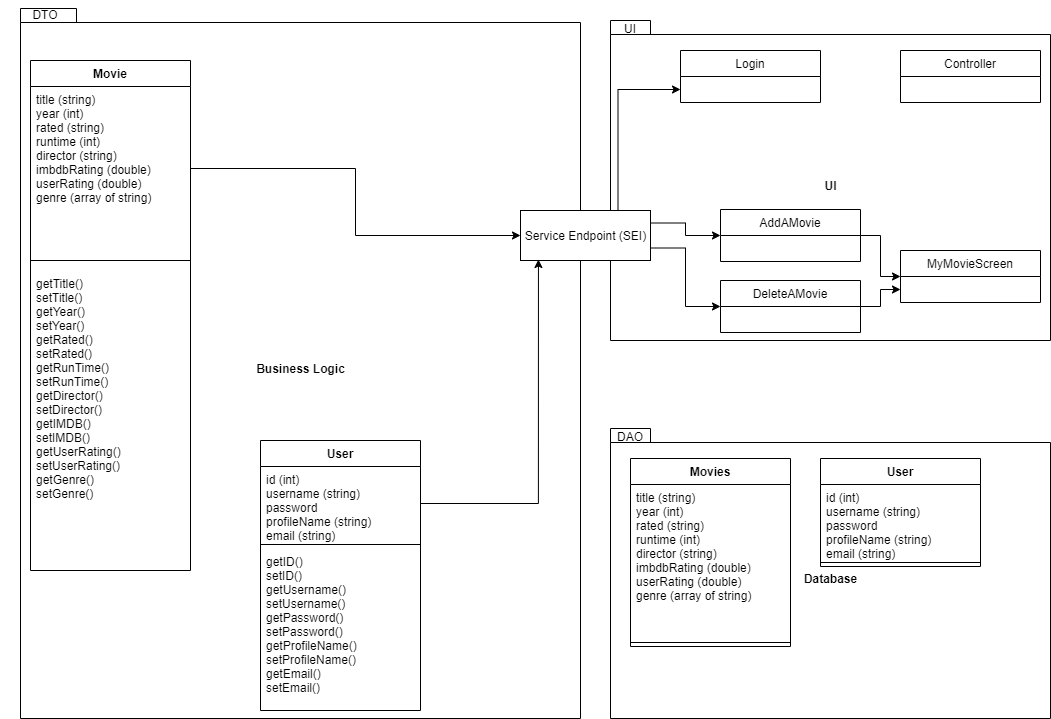

The diagram above was exported from draw.io. Its source (the exported page's mxGraphModel, read from the mxfile embedded in the PNG):
<mxGraphModel dx="2232" dy="764" grid="1" gridSize="10" guides="1" tooltips="1" connect="1" arrows="1" fold="1" page="1" pageScale="1" pageWidth="850" pageHeight="1100" math="0" shadow="0">
  <root>
    <mxCell id="0" />
    <mxCell id="1" parent="0" />
    <mxCell id="M6GUXY2r6FMFCKeiw5oZ-12" value="UI" style="shape=folder;fontStyle=1;spacingTop=10;tabWidth=40;tabHeight=14;tabPosition=left;html=1;" parent="1" vertex="1">
      <mxGeometry x="600" y="40" width="440" height="320" as="geometry" />
    </mxCell>
    <mxCell id="M6GUXY2r6FMFCKeiw5oZ-9" value="Business Logic" style="shape=folder;fontStyle=1;spacingTop=10;tabWidth=40;tabHeight=14;tabPosition=left;html=1;" parent="1" vertex="1">
      <mxGeometry x="10" y="28" width="560" height="710" as="geometry" />
    </mxCell>
    <mxCell id="a9MwZO1zOmP9spwCdnWn-1" value="Movie" style="swimlane;fontStyle=1;align=center;verticalAlign=top;childLayout=stackLayout;horizontal=1;startSize=26;horizontalStack=0;resizeParent=1;resizeParentMax=0;resizeLast=0;collapsible=1;marginBottom=0;" parent="1" vertex="1">
      <mxGeometry x="20" y="80" width="160" height="510" as="geometry" />
    </mxCell>
    <mxCell id="a9MwZO1zOmP9spwCdnWn-2" value="title (string)&#10;year (int)&#10;rated (string)&#10;runtime (int)&#10;director (string)&#10;imbdbRating (double)&#10;userRating (double)&#10;genre (array of string)" style="text;strokeColor=none;fillColor=none;align=left;verticalAlign=top;spacingLeft=4;spacingRight=4;overflow=hidden;rotatable=0;points=[[0,0.5],[1,0.5]];portConstraint=eastwest;" parent="a9MwZO1zOmP9spwCdnWn-1" vertex="1">
      <mxGeometry y="26" width="160" height="164" as="geometry" />
    </mxCell>
    <mxCell id="a9MwZO1zOmP9spwCdnWn-3" value="" style="line;strokeWidth=1;fillColor=none;align=left;verticalAlign=middle;spacingTop=-1;spacingLeft=3;spacingRight=3;rotatable=0;labelPosition=right;points=[];portConstraint=eastwest;" parent="a9MwZO1zOmP9spwCdnWn-1" vertex="1">
      <mxGeometry y="190" width="160" height="20" as="geometry" />
    </mxCell>
    <mxCell id="a9MwZO1zOmP9spwCdnWn-4" value="getTitle()&#10;setTitle()&#10;getYear()&#10;setYear()&#10;getRated()&#10;setRated()&#10;getRunTime()&#10;setRunTime()&#10;getDirector()&#10;setDirector()&#10;getIMDB()&#10;setIMDB()&#10;getUserRating()&#10;setUserRating()&#10;getGenre()&#10;setGenre()&#10;" style="text;strokeColor=none;fillColor=none;align=left;verticalAlign=top;spacingLeft=4;spacingRight=4;overflow=hidden;rotatable=0;points=[[0,0.5],[1,0.5]];portConstraint=eastwest;" parent="a9MwZO1zOmP9spwCdnWn-1" vertex="1">
      <mxGeometry y="210" width="160" height="300" as="geometry" />
    </mxCell>
    <mxCell id="M6GUXY2r6FMFCKeiw5oZ-31" style="edgeStyle=orthogonalEdgeStyle;rounded=0;orthogonalLoop=1;jettySize=auto;html=1;exitX=0.75;exitY=0;exitDx=0;exitDy=0;entryX=0;entryY=0.75;entryDx=0;entryDy=0;" parent="1" source="M6GUXY2r6FMFCKeiw5oZ-8" target="M6GUXY2r6FMFCKeiw5oZ-18" edge="1">
      <mxGeometry relative="1" as="geometry" />
    </mxCell>
    <mxCell id="D9geKBO9hEqycoCpd5Mo-4" style="edgeStyle=orthogonalEdgeStyle;rounded=0;orthogonalLoop=1;jettySize=auto;html=1;exitX=1;exitY=0.25;exitDx=0;exitDy=0;entryX=0;entryY=0.5;entryDx=0;entryDy=0;" parent="1" source="M6GUXY2r6FMFCKeiw5oZ-8" target="M6GUXY2r6FMFCKeiw5oZ-19" edge="1">
      <mxGeometry relative="1" as="geometry">
        <mxPoint x="730" y="260" as="targetPoint" />
      </mxGeometry>
    </mxCell>
    <mxCell id="D9geKBO9hEqycoCpd5Mo-7" style="edgeStyle=orthogonalEdgeStyle;rounded=0;orthogonalLoop=1;jettySize=auto;html=1;exitX=1;exitY=0.75;exitDx=0;exitDy=0;entryX=0;entryY=0.5;entryDx=0;entryDy=0;" parent="1" source="M6GUXY2r6FMFCKeiw5oZ-8" target="D9geKBO9hEqycoCpd5Mo-5" edge="1">
      <mxGeometry relative="1" as="geometry" />
    </mxCell>
    <mxCell id="M6GUXY2r6FMFCKeiw5oZ-8" value="Service Endpoint (SEI)" style="html=1;" parent="1" vertex="1">
      <mxGeometry x="510" y="230" width="130" height="50" as="geometry" />
    </mxCell>
    <mxCell id="M6GUXY2r6FMFCKeiw5oZ-30" style="edgeStyle=orthogonalEdgeStyle;rounded=0;orthogonalLoop=1;jettySize=auto;html=1;entryX=0.138;entryY=0.98;entryDx=0;entryDy=0;entryPerimeter=0;" parent="1" source="M6GUXY2r6FMFCKeiw5oZ-27" target="M6GUXY2r6FMFCKeiw5oZ-8" edge="1">
      <mxGeometry relative="1" as="geometry" />
    </mxCell>
    <mxCell id="M6GUXY2r6FMFCKeiw5oZ-32" style="edgeStyle=orthogonalEdgeStyle;rounded=0;orthogonalLoop=1;jettySize=auto;html=1;exitX=1;exitY=0.5;exitDx=0;exitDy=0;entryX=0;entryY=0.5;entryDx=0;entryDy=0;" parent="1" source="M6GUXY2r6FMFCKeiw5oZ-19" target="M6GUXY2r6FMFCKeiw5oZ-17" edge="1">
      <mxGeometry relative="1" as="geometry" />
    </mxCell>
    <mxCell id="M6GUXY2r6FMFCKeiw5oZ-19" value="AddAMovie" style="swimlane;fontStyle=0;childLayout=stackLayout;horizontal=1;startSize=26;fillColor=none;horizontalStack=0;resizeParent=1;resizeParentMax=0;resizeLast=0;collapsible=1;marginBottom=0;" parent="1" vertex="1">
      <mxGeometry x="710" y="229" width="140" height="52" as="geometry" />
    </mxCell>
    <mxCell id="M6GUXY2r6FMFCKeiw5oZ-17" value="MyMovieScreen" style="swimlane;fontStyle=0;childLayout=stackLayout;horizontal=1;startSize=26;fillColor=none;horizontalStack=0;resizeParent=1;resizeParentMax=0;resizeLast=0;collapsible=1;marginBottom=0;" parent="1" vertex="1">
      <mxGeometry x="890" y="270" width="140" height="52" as="geometry" />
    </mxCell>
    <mxCell id="M6GUXY2r6FMFCKeiw5oZ-13" value="Controller" style="swimlane;fontStyle=0;childLayout=stackLayout;horizontal=1;startSize=26;fillColor=none;horizontalStack=0;resizeParent=1;resizeParentMax=0;resizeLast=0;collapsible=1;marginBottom=0;" parent="1" vertex="1">
      <mxGeometry x="890" y="70" width="140" height="52" as="geometry" />
    </mxCell>
    <mxCell id="M6GUXY2r6FMFCKeiw5oZ-18" value="Login" style="swimlane;fontStyle=0;childLayout=stackLayout;horizontal=1;startSize=26;fillColor=none;horizontalStack=0;resizeParent=1;resizeParentMax=0;resizeLast=0;collapsible=1;marginBottom=0;" parent="1" vertex="1">
      <mxGeometry x="670" y="70" width="140" height="52" as="geometry" />
    </mxCell>
    <mxCell id="M6GUXY2r6FMFCKeiw5oZ-34" value="Database" style="shape=folder;fontStyle=1;spacingTop=10;tabWidth=40;tabHeight=14;tabPosition=left;html=1;" parent="1" vertex="1">
      <mxGeometry x="600" y="448" width="440" height="290" as="geometry" />
    </mxCell>
    <mxCell id="M6GUXY2r6FMFCKeiw5oZ-35" value="Movies" style="swimlane;fontStyle=1;align=center;verticalAlign=top;childLayout=stackLayout;horizontal=1;startSize=26;horizontalStack=0;resizeParent=1;resizeParentMax=0;resizeLast=0;collapsible=1;marginBottom=0;" parent="1" vertex="1">
      <mxGeometry x="620" y="478" width="160" height="188" as="geometry" />
    </mxCell>
    <mxCell id="M6GUXY2r6FMFCKeiw5oZ-36" value="title (string)&#10;year (int)&#10;rated (string)&#10;runtime (int)&#10;director (string)&#10;imbdbRating (double)&#10;userRating (double)&#10;genre (array of string)" style="text;strokeColor=none;fillColor=none;align=left;verticalAlign=top;spacingLeft=4;spacingRight=4;overflow=hidden;rotatable=0;points=[[0,0.5],[1,0.5]];portConstraint=eastwest;" parent="M6GUXY2r6FMFCKeiw5oZ-35" vertex="1">
      <mxGeometry y="26" width="160" height="154" as="geometry" />
    </mxCell>
    <mxCell id="M6GUXY2r6FMFCKeiw5oZ-37" value="" style="line;strokeWidth=1;fillColor=none;align=left;verticalAlign=middle;spacingTop=-1;spacingLeft=3;spacingRight=3;rotatable=0;labelPosition=right;points=[];portConstraint=eastwest;" parent="M6GUXY2r6FMFCKeiw5oZ-35" vertex="1">
      <mxGeometry y="180" width="160" height="8" as="geometry" />
    </mxCell>
    <mxCell id="M6GUXY2r6FMFCKeiw5oZ-43" value="User" style="swimlane;fontStyle=1;align=center;verticalAlign=top;childLayout=stackLayout;horizontal=1;startSize=26;horizontalStack=0;resizeParent=1;resizeParentMax=0;resizeLast=0;collapsible=1;marginBottom=0;" parent="1" vertex="1">
      <mxGeometry x="810" y="478" width="160" height="108" as="geometry" />
    </mxCell>
    <mxCell id="M6GUXY2r6FMFCKeiw5oZ-44" value="id (int)&#10;username (string)&#10;password&#10;profileName (string)&#10;email (string)" style="text;strokeColor=none;fillColor=none;align=left;verticalAlign=top;spacingLeft=4;spacingRight=4;overflow=hidden;rotatable=0;points=[[0,0.5],[1,0.5]];portConstraint=eastwest;" parent="M6GUXY2r6FMFCKeiw5oZ-43" vertex="1">
      <mxGeometry y="26" width="160" height="74" as="geometry" />
    </mxCell>
    <mxCell id="M6GUXY2r6FMFCKeiw5oZ-45" value="" style="line;strokeWidth=1;fillColor=none;align=left;verticalAlign=middle;spacingTop=-1;spacingLeft=3;spacingRight=3;rotatable=0;labelPosition=right;points=[];portConstraint=eastwest;" parent="M6GUXY2r6FMFCKeiw5oZ-43" vertex="1">
      <mxGeometry y="100" width="160" height="8" as="geometry" />
    </mxCell>
    <mxCell id="M6GUXY2r6FMFCKeiw5oZ-26" value="User" style="swimlane;fontStyle=1;align=center;verticalAlign=top;childLayout=stackLayout;horizontal=1;startSize=26;horizontalStack=0;resizeParent=1;resizeParentMax=0;resizeLast=0;collapsible=1;marginBottom=0;" parent="1" vertex="1">
      <mxGeometry x="250" y="460" width="160" height="270" as="geometry" />
    </mxCell>
    <mxCell id="M6GUXY2r6FMFCKeiw5oZ-27" value="id (int)&#10;username (string)&#10;password&#10;profileName (string)&#10;email (string)" style="text;strokeColor=none;fillColor=none;align=left;verticalAlign=top;spacingLeft=4;spacingRight=4;overflow=hidden;rotatable=0;points=[[0,0.5],[1,0.5]];portConstraint=eastwest;" parent="M6GUXY2r6FMFCKeiw5oZ-26" vertex="1">
      <mxGeometry y="26" width="160" height="74" as="geometry" />
    </mxCell>
    <mxCell id="M6GUXY2r6FMFCKeiw5oZ-28" value="" style="line;strokeWidth=1;fillColor=none;align=left;verticalAlign=middle;spacingTop=-1;spacingLeft=3;spacingRight=3;rotatable=0;labelPosition=right;points=[];portConstraint=eastwest;" parent="M6GUXY2r6FMFCKeiw5oZ-26" vertex="1">
      <mxGeometry y="100" width="160" height="8" as="geometry" />
    </mxCell>
    <mxCell id="M6GUXY2r6FMFCKeiw5oZ-29" value="getID()&#10;setID()&#10;getUsername()&#10;setUsername()&#10;getPassword()&#10;setPassword()&#10;getProfileName()&#10;setProfileName()&#10;getEmail()&#10;setEmail()" style="text;strokeColor=none;fillColor=none;align=left;verticalAlign=top;spacingLeft=4;spacingRight=4;overflow=hidden;rotatable=0;points=[[0,0.5],[1,0.5]];portConstraint=eastwest;" parent="M6GUXY2r6FMFCKeiw5oZ-26" vertex="1">
      <mxGeometry y="108" width="160" height="162" as="geometry" />
    </mxCell>
    <mxCell id="D9geKBO9hEqycoCpd5Mo-2" style="edgeStyle=orthogonalEdgeStyle;rounded=0;orthogonalLoop=1;jettySize=auto;html=1;" parent="1" source="a9MwZO1zOmP9spwCdnWn-2" target="M6GUXY2r6FMFCKeiw5oZ-8" edge="1">
      <mxGeometry relative="1" as="geometry" />
    </mxCell>
    <mxCell id="D9geKBO9hEqycoCpd5Mo-6" style="edgeStyle=orthogonalEdgeStyle;rounded=0;orthogonalLoop=1;jettySize=auto;html=1;exitX=1;exitY=0.5;exitDx=0;exitDy=0;entryX=0;entryY=0.75;entryDx=0;entryDy=0;" parent="1" source="D9geKBO9hEqycoCpd5Mo-5" target="M6GUXY2r6FMFCKeiw5oZ-17" edge="1">
      <mxGeometry relative="1" as="geometry" />
    </mxCell>
    <mxCell id="D9geKBO9hEqycoCpd5Mo-5" value="DeleteAMovie" style="swimlane;fontStyle=0;childLayout=stackLayout;horizontal=1;startSize=26;fillColor=none;horizontalStack=0;resizeParent=1;resizeParentMax=0;resizeLast=0;collapsible=1;marginBottom=0;" parent="1" vertex="1">
      <mxGeometry x="710" y="300" width="140" height="52" as="geometry" />
    </mxCell>
    <mxCell id="iKrxh5SrvPFTU_QcM0II-2" value="DTO" style="text;html=1;strokeColor=none;fillColor=none;align=center;verticalAlign=middle;whiteSpace=wrap;rounded=0;" parent="1" vertex="1">
      <mxGeometry x="-10" y="20" width="90" height="28" as="geometry" />
    </mxCell>
    <mxCell id="iKrxh5SrvPFTU_QcM0II-3" value="UI" style="text;html=1;strokeColor=none;fillColor=none;align=center;verticalAlign=middle;whiteSpace=wrap;rounded=0;" parent="1" vertex="1">
      <mxGeometry x="600" y="38" width="40" height="20" as="geometry" />
    </mxCell>
    <mxCell id="iKrxh5SrvPFTU_QcM0II-4" value="DAO" style="text;html=1;strokeColor=none;fillColor=none;align=center;verticalAlign=middle;whiteSpace=wrap;rounded=0;" parent="1" vertex="1">
      <mxGeometry x="600" y="446" width="40" height="20" as="geometry" />
    </mxCell>
  </root>
</mxGraphModel>